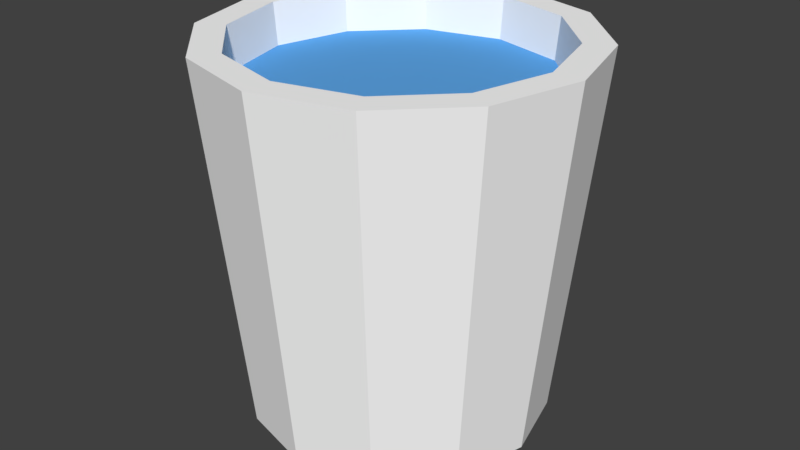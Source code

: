 # Source: Bucket.blend  (saved by Blender 2.91.10; exported with 4.5.12 LTS)
import bpy
from mathutils import Matrix  # noqa: F401  (used for matrix-valued properties, if any)

bpy.ops.wm.read_factory_settings(use_empty=True)
scene = bpy.context.scene
scene.name = 'Scene'

# ---- collections
col_collection_1 = bpy.data.collections.new('Collection 1'); scene.collection.children.link(col_collection_1)

# ---- materials (node trees are filled in below, after node groups)
mat_bucketwater = bpy.data.materials.new('BucketWater')
mat_bucketwater.alpha_threshold = 0.0
mat_bucketwater.use_transparent_shadow = False
mat_bucketwater.diffuse_color = (0.1135, 0.3851, 0.8, 1.0)
mat_bucketwater.roughness = 0.5
mat_bucket = bpy.data.materials.new('Bucket')
mat_bucket.alpha_threshold = 0.0
mat_bucket.use_transparent_shadow = False
mat_bucket.diffuse_color = (1.0, 1.0, 1.0, 1.0)
mat_bucket.roughness = 0.5

# ---- material node trees

# ---- world
world_world = bpy.data.worlds.new('World'); scene.world = world_world
world_world.color = (0.05088, 0.05088, 0.05088)
world_world.use_sun_shadow = False
world_world.sun_shadow_jitter_overblur = 0.0
world_world.cycles.sampling_method = 'MANUAL'

# ---- meshes
me_plane = bpy.data.meshes.new('Plane')
me_plane.from_pydata([(-0.1901, -0.1901, 0.2321), (0.1901, -0.1901, 0.2321), (-0.1901, 0.1901, 0.2321), (0.1901, 0.1901, 0.2321), (-0.2725, 0.0, 0.2321), (0.2725, 0.0, 0.2321), (0.0, -0.2725, 0.2321), (0.0, 0.2725, 0.2321), (0.0, 0.0, 0.2321)], [], [(8, 5, 3, 7), (6, 1, 5, 8), (0, 6, 8, 4), (4, 8, 7, 2)])
me_plane.materials.append(mat_bucketwater)
me_plane.use_remesh_preserve_volume = False
me_plane.use_remesh_preserve_attributes = False
me_plane.use_mirror_vertex_groups = False
me_plane.update()
me_cylinder_012 = bpy.data.meshes.new('Cylinder.012')
me_cylinder_012.from_pydata([(-0.2078, 0.12, -0.3), (-0.12, 0.2078, -0.3), (-0.2182, 0.126, 0.3), (-0.1754, 0.1012, -0.2545), (-2.086e-08, 0.3, 0.3), (-0.15, 0.2598, 0.3), (-2.229e-08, 0.252, 0.3), (-0.126, 0.2182, 0.3), (-3.516e-08, 0.2025, -0.2545), (0.15, 0.2598, 0.3), (0.12, 0.2078, -0.3), (0.126, 0.2182, 0.3), (0.2182, 0.126, 0.3), (0.1012, 0.1754, -0.2545), (0.2598, 0.15, 0.3), (0.252, -1.17e-07, 0.3), (0.24, -1.187e-07, -0.3), (0.3, -1.105e-07, 0.3), (0.2182, -0.126, 0.3), (0.1754, -0.1012, -0.2545), (0.2598, -0.15, 0.3), (0.15, -0.2598, 0.3), (0.126, -0.2182, 0.3), (1.359e-08, -0.24, -0.3), (0.1012, -0.1754, -0.2545), (-4.588e-09, -0.2025, -0.2545), (2.444e-08, -0.3, 0.3), (-0.15, -0.2598, 0.3), (1.576e-08, -0.252, 0.3), (-0.126, -0.2182, 0.3), (-0.1012, -0.1754, -0.2545), (-0.2078, -0.12, -0.3), (-0.1754, -0.1012, -0.2545), (-0.2598, -0.15, 0.3), (-0.3, -2.368e-07, 0.3), (-0.2182, -0.126, 0.3), (-0.2598, 0.15, 0.3), (-0.252, -2.232e-07, 0.3), (-2.265e-08, 0.24, -0.3), (0.2078, 0.12, -0.3), (0.2078, -0.12, -0.3), (0.12, -0.2078, -0.3), (-0.12, -0.2078, -0.3), (-0.24, -2.198e-07, -0.3), (0.1754, 0.1012, -0.2545), (0.2025, -1.238e-07, -0.2545), (-0.2025, -2.091e-07, -0.2545), (-0.1012, 0.1754, -0.2545)], [], [(0, 36, 5, 1), (5, 36, 2, 7), (7, 2, 3, 47), (1, 5, 4, 38), (4, 5, 7, 6), (6, 7, 47, 8), (38, 4, 9, 10), (9, 4, 6, 11), (11, 6, 8, 13), (10, 9, 14, 39), (14, 9, 11, 12), (12, 11, 13, 44), (39, 14, 17, 16), (17, 14, 12, 15), (15, 12, 44, 45), (16, 17, 20, 40), (20, 17, 15, 18), (18, 15, 45, 19), (40, 20, 21, 41), (21, 20, 18, 22), (22, 18, 19, 24), (41, 21, 26, 23), (26, 21, 22, 28), (28, 22, 24, 25), (23, 26, 27, 42), (27, 26, 28, 29), (29, 28, 25, 30), (42, 27, 33, 31), (33, 27, 29, 35), (35, 29, 30, 32), (31, 33, 34, 43), (37, 35, 32, 46), (34, 33, 35, 37), (43, 34, 36, 0), (36, 34, 37, 2), (2, 37, 46, 3), (38, 10, 39, 16, 40, 41, 23, 42, 31, 43, 0, 1), (13, 8, 47, 3, 46, 32, 30, 25, 24, 19, 45, 44)])
me_cylinder_012.materials.append(mat_bucket)
me_cylinder_012.use_remesh_preserve_volume = False
me_cylinder_012.use_remesh_preserve_attributes = False
me_cylinder_012.use_mirror_vertex_groups = False
me_cylinder_012.update()

# ---- objects
ob_water = bpy.data.objects.new('Water', me_plane)
ob_bucket = bpy.data.objects.new('Bucket', me_cylinder_012)

# ---- transforms, parenting, visibility, modifiers, constraints
ob_water.location = (0.0, 0.0, 0.0)
ob_water.lineart.crease_threshold = 0.0
ob_bucket.location = (0.0, 0.0, 0.0)
ob_bucket.lineart.crease_threshold = 0.0

# ---- collection membership
col_collection_1.objects.link(ob_water)
col_collection_1.objects.link(ob_bucket)

# ---- scene / render settings (as saved in the file)
scene.frame_start = 1; scene.frame_end = 250; scene.frame_set(0)
scene.render.engine = 'BLENDER_EEVEE_NEXT'
scene.render.resolution_percentage = 50
scene.render.dither_intensity = 0.0
scene.cycles.use_denoising = False
scene.cycles.samples = 128
scene.cycles.sampling_pattern = 'TABULATED_SOBOL'
scene.cycles.use_adaptive_sampling = False
scene.cycles.use_light_tree = False
scene.cycles.blur_glossy = 0.0
scene.cycles.sample_clamp_indirect = 0.0
scene.view_settings.view_transform = 'Standard'
bpy.context.view_layer.update()

# ---- added for rendering (the .blend has no active camera and no usable light): camera, sun
cam_auto = bpy.data.cameras.new('AutoCamera')
cam_auto.lens = 50.0
cam_auto.sensor_width = 36.0
cam_auto.clip_end = 1000.0
ob_auto_camera = bpy.data.objects.new('AutoCamera', cam_auto)
scene.collection.objects.link(ob_auto_camera)
ob_auto_camera.location = (0.961522, -1.15383, 0.769217)
ob_auto_camera.rotation_euler = (1.09748, -7.21219e-08, 0.694738)
scene.camera = ob_auto_camera
light_auto_sun = bpy.data.lights.new('AutoSun', 'SUN')
light_auto_sun.energy = 3.0
light_auto_sun.angle = 0.0523599
ob_auto_sun = bpy.data.objects.new('AutoSun', light_auto_sun)
scene.collection.objects.link(ob_auto_sun)
ob_auto_sun.rotation_euler = (0.872665, 0.174533, 0.523599)
bpy.context.view_layer.update()
